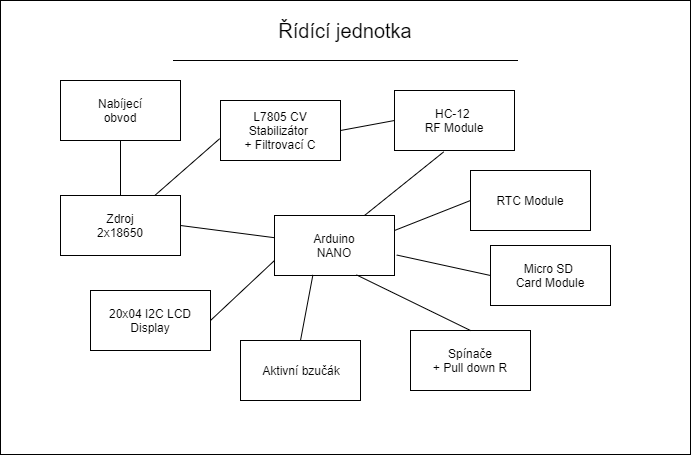

The diagram above was exported from draw.io. Its source (the exported page's mxGraphModel, read from the mxfile embedded in the PNG):
<mxGraphModel dx="865" dy="457" grid="1" gridSize="10" guides="1" tooltips="1" connect="1" arrows="1" fold="1" page="1" pageScale="1" pageWidth="827" pageHeight="1169" math="0" shadow="0">
  <root>
    <mxCell id="0" />
    <mxCell id="1" parent="0" />
    <mxCell id="3fCNhczJWAkTFVmn3b7Y-47" value="" style="rounded=0;whiteSpace=wrap;html=1;" vertex="1" parent="1">
      <mxGeometry x="80" y="340" width="690" height="454" as="geometry" />
    </mxCell>
    <mxCell id="3fCNhczJWAkTFVmn3b7Y-1" value="" style="rounded=0;whiteSpace=wrap;html=1;" vertex="1" parent="1">
      <mxGeometry x="354" y="555" width="120" height="60" as="geometry" />
    </mxCell>
    <mxCell id="3fCNhczJWAkTFVmn3b7Y-2" value="Arduino&lt;br&gt;NANO" style="text;html=1;strokeColor=none;fillColor=none;align=center;verticalAlign=middle;whiteSpace=wrap;rounded=0;" vertex="1" parent="1">
      <mxGeometry x="394" y="575" width="40" height="20" as="geometry" />
    </mxCell>
    <mxCell id="3fCNhczJWAkTFVmn3b7Y-3" value="" style="rounded=0;whiteSpace=wrap;html=1;" vertex="1" parent="1">
      <mxGeometry x="170" y="630" width="120" height="60" as="geometry" />
    </mxCell>
    <mxCell id="3fCNhczJWAkTFVmn3b7Y-4" value="20x04 I2C LCD Display" style="text;html=1;strokeColor=none;fillColor=none;align=center;verticalAlign=middle;whiteSpace=wrap;rounded=0;" vertex="1" parent="1">
      <mxGeometry x="170" y="635" width="120" height="50" as="geometry" />
    </mxCell>
    <mxCell id="3fCNhczJWAkTFVmn3b7Y-5" value="" style="rounded=0;whiteSpace=wrap;html=1;" vertex="1" parent="1">
      <mxGeometry x="474" y="430" width="120" height="60" as="geometry" />
    </mxCell>
    <mxCell id="3fCNhczJWAkTFVmn3b7Y-6" value="HC-12&amp;nbsp;&lt;br&gt;RF Module" style="text;html=1;strokeColor=none;fillColor=none;align=center;verticalAlign=middle;whiteSpace=wrap;rounded=0;" vertex="1" parent="1">
      <mxGeometry x="474" y="430" width="120" height="60" as="geometry" />
    </mxCell>
    <mxCell id="3fCNhczJWAkTFVmn3b7Y-7" value="" style="rounded=0;whiteSpace=wrap;html=1;" vertex="1" parent="1">
      <mxGeometry x="550" y="510" width="120" height="60" as="geometry" />
    </mxCell>
    <mxCell id="3fCNhczJWAkTFVmn3b7Y-8" value="RTC Module" style="text;html=1;strokeColor=none;fillColor=none;align=center;verticalAlign=middle;whiteSpace=wrap;rounded=0;" vertex="1" parent="1">
      <mxGeometry x="550" y="510" width="120" height="60" as="geometry" />
    </mxCell>
    <mxCell id="3fCNhczJWAkTFVmn3b7Y-9" value="" style="rounded=0;whiteSpace=wrap;html=1;" vertex="1" parent="1">
      <mxGeometry x="570" y="585" width="120" height="60" as="geometry" />
    </mxCell>
    <mxCell id="3fCNhczJWAkTFVmn3b7Y-10" value="Micro SD &lt;br&gt;Card Module" style="text;html=1;strokeColor=none;fillColor=none;align=center;verticalAlign=middle;whiteSpace=wrap;rounded=0;" vertex="1" parent="1">
      <mxGeometry x="570" y="590" width="120" height="50" as="geometry" />
    </mxCell>
    <mxCell id="3fCNhczJWAkTFVmn3b7Y-11" value="" style="rounded=0;whiteSpace=wrap;html=1;" vertex="1" parent="1">
      <mxGeometry x="300" y="440" width="120" height="60" as="geometry" />
    </mxCell>
    <mxCell id="3fCNhczJWAkTFVmn3b7Y-12" value="L7805 CV&lt;br&gt;Stabilizátor &lt;br&gt;+ Filtrovací C" style="text;html=1;strokeColor=none;fillColor=none;align=center;verticalAlign=middle;whiteSpace=wrap;rounded=0;" vertex="1" parent="1">
      <mxGeometry x="300" y="440" width="120" height="60" as="geometry" />
    </mxCell>
    <mxCell id="3fCNhczJWAkTFVmn3b7Y-13" value="" style="rounded=0;whiteSpace=wrap;html=1;" vertex="1" parent="1">
      <mxGeometry x="140" y="535" width="120" height="60" as="geometry" />
    </mxCell>
    <mxCell id="3fCNhczJWAkTFVmn3b7Y-14" value="Zdroj&lt;br&gt;2x18650" style="text;html=1;strokeColor=none;fillColor=none;align=center;verticalAlign=middle;whiteSpace=wrap;rounded=0;" vertex="1" parent="1">
      <mxGeometry x="140" y="540" width="120" height="50" as="geometry" />
    </mxCell>
    <mxCell id="3fCNhczJWAkTFVmn3b7Y-15" value="" style="rounded=0;whiteSpace=wrap;html=1;" vertex="1" parent="1">
      <mxGeometry x="320" y="680" width="120" height="60" as="geometry" />
    </mxCell>
    <mxCell id="3fCNhczJWAkTFVmn3b7Y-18" value="" style="rounded=0;whiteSpace=wrap;html=1;" vertex="1" parent="1">
      <mxGeometry x="490" y="670" width="120" height="60" as="geometry" />
    </mxCell>
    <mxCell id="3fCNhczJWAkTFVmn3b7Y-19" value="Spínače&lt;br&gt;+ Pull down R" style="text;html=1;strokeColor=none;fillColor=none;align=center;verticalAlign=middle;whiteSpace=wrap;rounded=0;" vertex="1" parent="1">
      <mxGeometry x="490" y="670" width="120" height="60" as="geometry" />
    </mxCell>
    <mxCell id="3fCNhczJWAkTFVmn3b7Y-20" value="Aktivní bzučák" style="text;html=1;strokeColor=none;fillColor=none;align=center;verticalAlign=middle;whiteSpace=wrap;rounded=0;" vertex="1" parent="1">
      <mxGeometry x="326" y="690" width="110" height="40" as="geometry" />
    </mxCell>
    <mxCell id="3fCNhczJWAkTFVmn3b7Y-21" value="" style="rounded=0;whiteSpace=wrap;html=1;" vertex="1" parent="1">
      <mxGeometry x="140" y="420" width="120" height="60" as="geometry" />
    </mxCell>
    <mxCell id="3fCNhczJWAkTFVmn3b7Y-22" value="Nabíjecí obvod" style="text;html=1;strokeColor=none;fillColor=none;align=center;verticalAlign=middle;whiteSpace=wrap;rounded=0;" vertex="1" parent="1">
      <mxGeometry x="180" y="440" width="40" height="20" as="geometry" />
    </mxCell>
    <mxCell id="3fCNhczJWAkTFVmn3b7Y-37" value="" style="endArrow=none;html=1;entryX=0.41;entryY=1.023;entryDx=0;entryDy=0;entryPerimeter=0;exitX=0.75;exitY=0;exitDx=0;exitDy=0;" edge="1" parent="1" source="3fCNhczJWAkTFVmn3b7Y-1" target="3fCNhczJWAkTFVmn3b7Y-6">
      <mxGeometry width="50" height="50" relative="1" as="geometry">
        <mxPoint x="420" y="550" as="sourcePoint" />
        <mxPoint x="490" y="500" as="targetPoint" />
      </mxGeometry>
    </mxCell>
    <mxCell id="3fCNhczJWAkTFVmn3b7Y-38" value="" style="endArrow=none;html=1;entryX=0;entryY=0.5;entryDx=0;entryDy=0;exitX=1;exitY=0.25;exitDx=0;exitDy=0;" edge="1" parent="1" source="3fCNhczJWAkTFVmn3b7Y-1" target="3fCNhczJWAkTFVmn3b7Y-8">
      <mxGeometry width="50" height="50" relative="1" as="geometry">
        <mxPoint x="490" y="590" as="sourcePoint" />
        <mxPoint x="540" y="540" as="targetPoint" />
      </mxGeometry>
    </mxCell>
    <mxCell id="3fCNhczJWAkTFVmn3b7Y-39" value="" style="endArrow=none;html=1;exitX=1.019;exitY=0.659;exitDx=0;exitDy=0;exitPerimeter=0;entryX=0;entryY=0.5;entryDx=0;entryDy=0;" edge="1" parent="1" source="3fCNhczJWAkTFVmn3b7Y-1" target="3fCNhczJWAkTFVmn3b7Y-10">
      <mxGeometry width="50" height="50" relative="1" as="geometry">
        <mxPoint x="510" y="640" as="sourcePoint" />
        <mxPoint x="560" y="590" as="targetPoint" />
      </mxGeometry>
    </mxCell>
    <mxCell id="3fCNhczJWAkTFVmn3b7Y-40" value="" style="endArrow=none;html=1;entryX=0.5;entryY=1;entryDx=0;entryDy=0;exitX=0.5;exitY=0;exitDx=0;exitDy=0;" edge="1" parent="1" source="3fCNhczJWAkTFVmn3b7Y-13" target="3fCNhczJWAkTFVmn3b7Y-21">
      <mxGeometry width="50" height="50" relative="1" as="geometry">
        <mxPoint x="270" y="570" as="sourcePoint" />
        <mxPoint x="320" y="520" as="targetPoint" />
      </mxGeometry>
    </mxCell>
    <mxCell id="3fCNhczJWAkTFVmn3b7Y-41" value="" style="endArrow=none;html=1;exitX=1;exitY=0.5;exitDx=0;exitDy=0;" edge="1" parent="1" source="3fCNhczJWAkTFVmn3b7Y-14" target="3fCNhczJWAkTFVmn3b7Y-1">
      <mxGeometry width="50" height="50" relative="1" as="geometry">
        <mxPoint x="290" y="600" as="sourcePoint" />
        <mxPoint x="340" y="550" as="targetPoint" />
      </mxGeometry>
    </mxCell>
    <mxCell id="3fCNhczJWAkTFVmn3b7Y-42" value="" style="endArrow=none;html=1;entryX=-0.007;entryY=0.637;entryDx=0;entryDy=0;entryPerimeter=0;" edge="1" parent="1" source="3fCNhczJWAkTFVmn3b7Y-13" target="3fCNhczJWAkTFVmn3b7Y-12">
      <mxGeometry width="50" height="50" relative="1" as="geometry">
        <mxPoint x="310" y="540" as="sourcePoint" />
        <mxPoint x="330" y="490" as="targetPoint" />
      </mxGeometry>
    </mxCell>
    <mxCell id="3fCNhczJWAkTFVmn3b7Y-43" value="" style="endArrow=none;html=1;exitX=1;exitY=0.5;exitDx=0;exitDy=0;entryX=0;entryY=0.5;entryDx=0;entryDy=0;" edge="1" parent="1" source="3fCNhczJWAkTFVmn3b7Y-12" target="3fCNhczJWAkTFVmn3b7Y-6">
      <mxGeometry width="50" height="50" relative="1" as="geometry">
        <mxPoint x="460" y="510" as="sourcePoint" />
        <mxPoint x="510" y="460" as="targetPoint" />
      </mxGeometry>
    </mxCell>
    <mxCell id="3fCNhczJWAkTFVmn3b7Y-44" value="" style="endArrow=none;html=1;entryX=0;entryY=0.75;entryDx=0;entryDy=0;exitX=1;exitY=0.5;exitDx=0;exitDy=0;" edge="1" parent="1" source="3fCNhczJWAkTFVmn3b7Y-4" target="3fCNhczJWAkTFVmn3b7Y-1">
      <mxGeometry width="50" height="50" relative="1" as="geometry">
        <mxPoint x="310" y="670" as="sourcePoint" />
        <mxPoint x="360" y="620" as="targetPoint" />
      </mxGeometry>
    </mxCell>
    <mxCell id="3fCNhczJWAkTFVmn3b7Y-45" value="" style="endArrow=none;html=1;entryX=0.32;entryY=0.99;entryDx=0;entryDy=0;entryPerimeter=0;exitX=0.5;exitY=0;exitDx=0;exitDy=0;" edge="1" parent="1" source="3fCNhczJWAkTFVmn3b7Y-15" target="3fCNhczJWAkTFVmn3b7Y-1">
      <mxGeometry width="50" height="50" relative="1" as="geometry">
        <mxPoint x="380" y="680" as="sourcePoint" />
        <mxPoint x="430" y="630" as="targetPoint" />
      </mxGeometry>
    </mxCell>
    <mxCell id="3fCNhczJWAkTFVmn3b7Y-46" value="" style="endArrow=none;html=1;entryX=0.683;entryY=0.99;entryDx=0;entryDy=0;entryPerimeter=0;exitX=0.5;exitY=0;exitDx=0;exitDy=0;" edge="1" parent="1" source="3fCNhczJWAkTFVmn3b7Y-19" target="3fCNhczJWAkTFVmn3b7Y-1">
      <mxGeometry width="50" height="50" relative="1" as="geometry">
        <mxPoint x="440" y="670" as="sourcePoint" />
        <mxPoint x="490" y="620" as="targetPoint" />
      </mxGeometry>
    </mxCell>
    <mxCell id="3fCNhczJWAkTFVmn3b7Y-48" value="&lt;font style=&quot;font-size: 20px&quot;&gt;Řídící jednotka&lt;/font&gt;" style="text;html=1;strokeColor=none;fillColor=none;align=center;verticalAlign=middle;whiteSpace=wrap;rounded=0;" vertex="1" parent="1">
      <mxGeometry x="80" y="340" width="690" height="60" as="geometry" />
    </mxCell>
    <mxCell id="3fCNhczJWAkTFVmn3b7Y-50" value="" style="endArrow=none;html=1;entryX=0.75;entryY=1;entryDx=0;entryDy=0;exitX=0.25;exitY=1;exitDx=0;exitDy=0;" edge="1" parent="1" source="3fCNhczJWAkTFVmn3b7Y-48" target="3fCNhczJWAkTFVmn3b7Y-48">
      <mxGeometry width="50" height="50" relative="1" as="geometry">
        <mxPoint x="230" y="410" as="sourcePoint" />
        <mxPoint x="280" y="360" as="targetPoint" />
      </mxGeometry>
    </mxCell>
  </root>
</mxGraphModel>